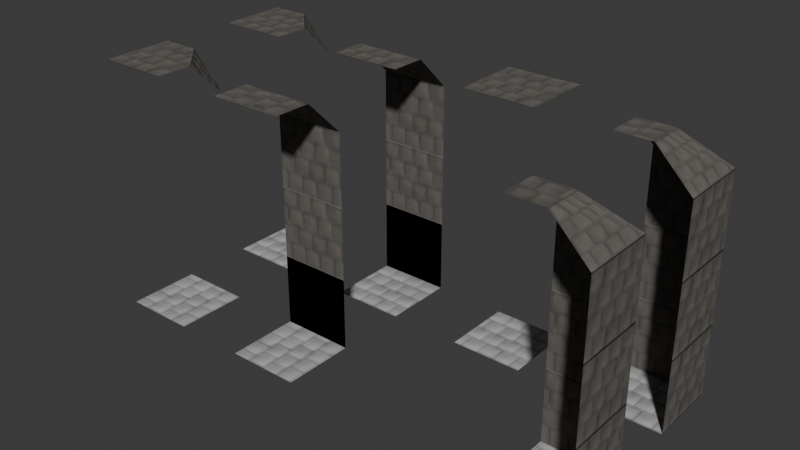 # Source: tilemap.blend  (saved by Blender 4.1.24; exported with 4.5.12 LTS)
import bpy
from mathutils import Matrix  # noqa: F401  (used for matrix-valued properties, if any)

bpy.ops.wm.read_factory_settings(use_empty=True)
scene = bpy.context.scene
scene.name = 'Scene'

# ---- images (referenced by path relative to the original .blend; pixels are not part of the script)
import os
ASSET_DIR = os.environ.get("B2B_ASSET_DIR", "")  # directory of the original .blend (textures are referenced by path, not embedded)
HERE = os.path.dirname(os.path.abspath(__file__))  # packed textures are extracted next to this script under _unpacked/

def load_image(name, relpath, width, height, colorspace="sRGB"):
    """Load a texture the original file referenced (path relative to the .blend, or extracted next to this script)."""
    p = next((c for c in (os.path.join(HERE, relpath), os.path.join(ASSET_DIR, relpath)) if relpath and os.path.exists(c)), "")
    if p:
        img = bpy.data.images.load(p, check_existing=True)
        img.name = name
    else:  # same state as the original file: an image datablock whose file is absent (Cycles renders it pink)
        img = bpy.data.images.new(name, width, height)
        img.source = "FILE"
        img.filepath = "//" + (relpath or name)
    img.colorspace_settings.name = colorspace
    return img
img_map = load_image('map', '_unpacked/map.e11ddab0.png', 64, 64, 'sRGB')
img_map_n = load_image('map_n', '_unpacked/map_n.f56bfbdc.png', 64, 64, 'Non-Color')

# ---- materials (node trees are filled in below, after node groups)
mat_material_001 = bpy.data.materials.new('Material.001')
mat_material_001.use_transparent_shadow = False

# ---- material node trees
mat_material_001.use_nodes = True; mat_material_001.node_tree.nodes.clear()
_N = mat_material_001.node_tree.nodes; _L = mat_material_001.node_tree.links
n0 = _N.new('ShaderNodeBsdfPrincipled'); n0.name = 'Principled BSDF'; n0.location = (10, 300)
n0.inputs[2].default_value = 1.0
n0.inputs[13].default_value = 0.0
n0.inputs[20].default_value = 0.0
n1 = _N.new('ShaderNodeOutputMaterial'); n1.name = 'Material Output'; n1.location = (300, 300)
n2 = _N.new('ShaderNodeTexImage'); n2.name = 'Image Texture'; n2.location = (-440, 440)
n2.label = 'BASE COLOR'
n2.image = img_map
n2.interpolation = 'Closest'
n3 = _N.new('ShaderNodeNormalMap'); n3.name = 'Normal Map'; n3.location = (-350, -60)
n3.uv_map = 'UVMap'
n4 = _N.new('ShaderNodeTexImage'); n4.name = 'Image Texture.001'; n4.location = (-640, -20)
n4.label = 'NORMAL MAP'
n4.image = img_map_n
_L.new(n0.outputs[0], n1.inputs[0])
_L.new(n2.outputs[0], n0.inputs[0])
_L.new(n3.outputs[0], n0.inputs[5])
_L.new(n4.outputs[0], n3.inputs[1])
n1.is_active_output = True

# ---- world
world_world = bpy.data.worlds.new('World'); scene.world = world_world
world_world.use_nodes = True; world_world.node_tree.nodes.clear()
_N = world_world.node_tree.nodes; _L = world_world.node_tree.links
n0 = _N.new('ShaderNodeOutputWorld'); n0.name = 'World Output'; n0.location = (300, 300)
n1 = _N.new('ShaderNodeBackground'); n1.name = 'Background'; n1.location = (10, 300)
n1.inputs[0].default_value = (0.05088, 0.05088, 0.05088, 1.0)
_L.new(n1.outputs[0], n0.inputs[0])
n0.is_active_output = True
world_world.color = (0.05088, 0.05088, 0.05088)
world_world.use_sun_shadow = False
world_world.sun_shadow_jitter_overblur = 0.0

# ---- meshes
me_plane = bpy.data.meshes.new('Plane')
me_plane.from_pydata([(-0.5, -0.5, 0.0), (0.5, -0.5, 0.0), (-0.5, 0.5, 0.0), (-0.5, 0.5, 0.0), (0.5, 0.5, 0.0), (0.5, 0.5, 0.0), (-0.5, 0.5, 1.0), (0.5, 0.5, 1.0), (-0.5, 0.5, 3.0), (0.5, 0.5, 3.0), (-0.5, 0.0, 3.5), (-0.5, 0.0, 3.5), (0.5, 0.0, 3.5), (0.5, 0.0, 3.5), (-0.5, -0.5, 3.5), (0.5, -0.5, 3.5), (-0.5, 0.5, 0.0), (0.5, 0.5, 0.0), (-0.5, 0.5, 1.0), (0.5, 0.5, 1.0), (-0.5, 0.5, 1.0), (0.5, 0.5, 1.0), (-0.5, 0.5, 2.0), (0.5, 0.5, 2.0), (-0.5, 0.5, 2.0), (0.5, 0.5, 2.0), (-0.5, 0.5, 3.0), (0.5, 0.5, 3.0)], [], [(0, 1, 5), (0, 5, 3), (2, 4, 7), (2, 7, 6), (16, 17, 19), (16, 19, 18), (8, 9, 12), (8, 12, 10), (11, 13, 15), (11, 15, 14), (20, 21, 23), (20, 23, 22), (24, 25, 27), (24, 27, 26)])
_uv = me_plane.uv_layers.new(name='UVMap')
_uv.uv.foreach_set('vector', [0.5, 0.5, 1.0, 0.5, 1.0, 1.0, 0.5, 0.5, 1.0, 1.0, 0.5, 1.0, 0.0, 0.5, 0.5, 0.5, 0.5, 1.0, 0.0, 0.5, 0.5, 1.0, 0.0, 1.0, 0.0, 0.5, 0.5, 0.5, 0.5, 1.0, 0.0, 0.5, 0.5, 1.0, 0.0, 1.0, 0.0, 0.5, 0.5, 0.5, 0.5, 1.0, 0.0, 0.5, 0.5, 1.0, 0.0, 1.0, 0.0, 0.75, 0.5, 0.75, 0.5, 1.0, 0.0, 0.75, 0.5, 1.0, 0.0, 1.0, 0.0, 0.5, 0.5, 0.5, 0.5, 1.0, 0.0, 0.5, 0.5, 1.0, 0.0, 1.0, 0.0, 0.5, 0.5, 0.5, 0.5, 1.0, 0.0, 0.5, 0.5, 1.0, 0.0, 1.0])
me_plane.materials.append(mat_material_001)
me_plane.update()
me_plane.normals_split_custom_set([tuple(v) for v in zip(*[iter([0.0, 0.0, 1.0, 0.0, 0.0, 1.0, 0.0, 0.0, 1.0, 0.0, 0.0, 1.0, 0.0, 0.0, 1.0, 0.0, 0.0, 1.0, 0.0, -1.0, 0.0, 0.0, -1.0, 0.0, 0.0, -1.0, 0.0, 0.0, -1.0, 0.0, 0.0, -1.0, 0.0, 0.0, -1.0, 0.0, 0.0, -1.0, 0.0, 0.0, -1.0, 0.0, 0.0, -1.0, 0.0, 0.0, -1.0, 0.0, 0.0, -1.0, 0.0, 0.0, -1.0, 0.0, 0.0, -0.7071, -0.7071, 0.0, -0.7071, -0.7071, 0.0, -0.7071, -0.7071, 0.0, -0.7071, -0.7071, 0.0, -0.7071, -0.7071, 0.0, -0.7071, -0.7071, 0.0, 0.0, -1.0, 0.0, 0.0, -1.0, 0.0, 0.0, -1.0, 0.0, 0.0, -1.0, 0.0, 0.0, -1.0, 0.0, 0.0, -1.0, 0.0, -1.0, 0.0, 0.0, -1.0, 0.0, 0.0, -1.0, 0.0, 0.0, -1.0, 0.0, 0.0, -1.0, 0.0, 0.0, -1.0, 0.0, 0.0, -1.0, 0.0, 0.0, -1.0, 0.0, 0.0, -1.0, 0.0, 0.0, -1.0, 0.0, 0.0, -1.0, 0.0, 0.0, -1.0, 0.0])] * 3)])
me_plane_002 = bpy.data.meshes.new('Plane.002')
me_plane_002.from_pydata([(-0.5, -0.5, 0.0), (-0.5, 0.5, 0.0), (-0.5, 0.5, 0.0), (-0.5, 0.5, 1.0), (-0.5, 0.0, 3.5), (-0.5, 0.0, 3.5), (0.0, 0.0, 3.5), (0.0, 0.0, 3.5), (0.0, 0.0, 3.5), (-0.5, 0.5, 3.0), (-0.5, -0.5, 3.5), (0.5, 0.5, 1.192e-07), (0.5, 0.5, 1.192e-07), (0.5, 0.5, 1.192e-07), (0.5, -0.5, 1.192e-07), (0.5, -0.5, 1.192e-07), (0.5, 0.5, 1.0), (0.5, 0.5, 1.0), (0.5, -0.5, 1.0), (0.5, 0.5, 3.0), (0.5, 0.5, 3.0), (0.5, -0.5, 3.0), (0.0, -0.5, 3.5), (0.0, -0.5, 3.5), (-0.5, 0.5, 1.0), (-0.5, 0.5, 2.0), (0.5, 0.5, 1.0), (0.5, 0.5, 1.0), (0.5, -0.5, 1.0), (0.5, 0.5, 2.0), (0.5, 0.5, 2.0), (0.5, -0.5, 2.0), (-0.5, 0.5, 2.0), (-0.5, 0.5, 3.0), (0.5, 0.5, 2.0), (0.5, 0.5, 2.0), (0.5, -0.5, 2.0), (0.5, 0.5, 3.0), (0.5, 0.5, 3.0), (0.5, -0.5, 3.0)], [], [(0, 14, 12), (0, 12, 2), (1, 11, 16), (1, 16, 3), (27, 28, 31), (27, 31, 30), (9, 19, 6), (9, 6, 4), (5, 7, 10), (13, 15, 18), (13, 18, 17), (24, 26, 29), (24, 29, 25), (20, 21, 23), (20, 23, 8), (7, 22, 10), (35, 36, 39), (35, 39, 38), (32, 34, 37), (32, 37, 33)])
_uv = me_plane_002.uv_layers.new(name='UVMap')
_uv.uv.foreach_set('vector', [0.5, 0.5, 1.0, 0.5, 1.0, 1.0, 0.5, 0.5, 1.0, 1.0, 0.5, 1.0, 0.0, 0.5, 0.5, 0.5, 0.5, 1.0, 0.0, 0.5, 0.5, 1.0, 0.0, 1.0, 0.0, 0.5, 0.5, 0.5, 0.5, 1.0, 0.0, 0.5, 0.5, 1.0, 0.0, 1.0, 0.0, 0.5, 0.5, 0.5, 0.5, 1.0, 0.0, 0.5, 0.5, 1.0, 0.0, 1.0, 0.3808, 0.6348, 0.3808, 0.8847, 0.1309, 0.6348, 0.0, 0.5, 0.5, 0.5, 0.5, 1.0, 0.0, 0.5, 0.5, 1.0, 0.0, 1.0, 0.0, 0.5, 0.5, 0.5, 0.5, 1.0, 0.0, 0.5, 0.5, 1.0, 0.0, 1.0, 0.0, 0.5, 0.5, 0.5, 0.5, 1.0, 0.0, 0.5, 0.5, 1.0, 0.0, 1.0, 0.3808, 0.8847, 0.1309, 0.8847, 0.1309, 0.6348, 0.0, 0.5, 0.5, 0.5, 0.5, 1.0, 0.0, 0.5, 0.5, 1.0, 0.0, 1.0, 0.0, 0.5, 0.5, 0.5, 0.5, 1.0, 0.0, 0.5, 0.5, 1.0, 0.0, 1.0])
me_plane_002.materials.append(mat_material_001)
me_plane_002.update()
me_plane_002.normals_split_custom_set([tuple(v) for v in zip(*[iter([-1.192e-07, 3.553e-15, 1.0, -1.192e-07, 3.553e-15, 1.0, -1.192e-07, 3.553e-15, 1.0, -1.192e-07, 0.0, 1.0, -1.192e-07, 0.0, 1.0, -1.192e-07, 0.0, 1.0, -2.98e-08, -1.0, 0.0, -2.98e-08, -1.0, 0.0, -2.98e-08, -1.0, 0.0, -2.98e-08, -1.0, 0.0, -2.98e-08, -1.0, 0.0, -2.98e-08, -1.0, 0.0, -1.0, 5.96e-08, 0.0, -1.0, 5.96e-08, 0.0, -1.0, 5.96e-08, 0.0, -1.0, 0.0, 0.0, -1.0, 0.0, 0.0, -1.0, 0.0, 0.0, 0.0, -0.7071, -0.7071, 0.0, -0.7071, -0.7071, 0.0, -0.7071, -0.7071, 0.0, -0.7071, -0.7071, 0.0, -0.7071, -0.7071, 0.0, -0.7071, -0.7071, 0.0, 0.0, -1.0, 0.0, 0.0, -1.0, 0.0, 0.0, -1.0, -1.0, 5.96e-08, 0.0, -1.0, 5.96e-08, 0.0, -1.0, 5.96e-08, 0.0, -1.0, 0.0, 0.0, -1.0, 0.0, 0.0, -1.0, 0.0, 0.0, -2.98e-08, -1.0, 0.0, -2.98e-08, -1.0, 0.0, -2.98e-08, -1.0, 0.0, -2.98e-08, -1.0, 0.0, -2.98e-08, -1.0, 0.0, -2.98e-08, -1.0, 0.0, -0.7071, 2.107e-08, -0.7071, -0.7071, 2.107e-08, -0.7071, -0.7071, 2.107e-08, -0.7071, -0.7071, 0.0, -0.7071, -0.7071, 0.0, -0.7071, -0.7071, 0.0, -0.7071, 0.0, 0.0, -1.0, 0.0, 0.0, -1.0, 0.0, 0.0, -1.0, -1.0, 5.96e-08, 0.0, -1.0, 5.96e-08, 0.0, -1.0, 5.96e-08, 0.0, -1.0, 0.0, 0.0, -1.0, 0.0, 0.0, -1.0, 0.0, 0.0, -2.98e-08, -1.0, 0.0, -2.98e-08, -1.0, 0.0, -2.98e-08, -1.0, 0.0, -2.98e-08, -1.0, 0.0, -2.98e-08, -1.0, 0.0, -2.98e-08, -1.0, 0.0])] * 3)])
me_plane_003 = bpy.data.meshes.new('Plane.003')
me_plane_003.from_pydata([(-0.5, -0.5, 0.0), (0.5, -0.5, 0.0), (-0.5, 0.5, 0.0), (0.5, 0.5, 0.0), (-0.5, 0.5, 3.5), (0.5, 0.5, 3.5), (-0.5, -0.5, 3.5), (0.5, -0.5, 3.5)], [], [(0, 1, 3), (0, 3, 2), (4, 5, 7), (4, 7, 6)])
_uv = me_plane_003.uv_layers.new(name='UVMap')
_uv.uv.foreach_set('vector', [0.5, 0.5, 1.0, 0.5, 1.0, 1.0, 0.5, 0.5, 1.0, 1.0, 0.5, 1.0, 0.0, 0.5, 0.5, 0.5, 0.5, 1.0, 0.0, 0.5, 0.5, 1.0, 0.0, 1.0])
me_plane_003.materials.append(mat_material_001)
me_plane_003.update()
me_plane_003.normals_split_custom_set([tuple(v) for v in zip(*[iter([0.0, 0.0, 1.0, 0.0, 0.0, 1.0, 0.0, 0.0, 1.0, 0.0, 0.0, 1.0, 0.0, 0.0, 1.0, 0.0, 0.0, 1.0, 0.0, 0.0, -1.0, 0.0, 0.0, -1.0, 0.0, 0.0, -1.0, 0.0, 0.0, -1.0, 0.0, 0.0, -1.0, 0.0, 0.0, -1.0])] * 3)])
me_plane_005 = bpy.data.meshes.new('Plane.005')
me_plane_005.from_pydata([(-0.5, -0.5, 0.0), (0.5, -0.5, 0.0), (-0.5, 0.5, 0.0), (0.5, 0.5, 0.0), (-0.5, 0.5, 3.5), (0.5, 0.5, 3.0), (-0.5, -0.5, 3.5), (0.5, -0.5, 3.5), (0.5, 0.0, 3.5), (0.5, 0.0, 3.5), (0.0, 0.5, 3.5), (0.0, 0.5, 3.5)], [], [(0, 1, 3), (0, 3, 2), (6, 4, 10), (10, 8, 7), (10, 7, 6), (9, 11, 5)])
_uv = me_plane_005.uv_layers.new(name='UVMap')
_uv.uv.foreach_set('vector', [0.5, 0.5, 1.0, 0.5, 1.0, 1.0, 0.5, 0.5, 1.0, 1.0, 0.5, 1.0, 0.0, 1.0, 0.0, 0.5, 0.25, 0.5, 0.25, 0.5, 0.5, 0.75, 0.5, 1.0, 0.25, 0.5, 0.5, 1.0, 0.0, 1.0, 0.4987, 1.0, 0.0, 1.0, 0.25, 0.5])
me_plane_005.materials.append(mat_material_001)
me_plane_005.update()
me_plane_005.normals_split_custom_set([tuple(v) for v in zip(*[iter([0.0, 0.0, 1.0, 0.0, 0.0, 1.0, 0.0, 0.0, 1.0, 0.0, 0.0, 1.0, 0.0, 0.0, 1.0, 0.0, 0.0, 1.0, 0.0, 0.0, -1.0, 0.0, 0.0, -1.0, 0.0, 0.0, -1.0, 0.0, 0.0, -1.0, 0.0, 0.0, -1.0, 0.0, 0.0, -1.0, 0.0, 0.0, -1.0, 0.0, 0.0, -1.0, 0.0, 0.0, -1.0, -0.5774, -0.5774, -0.5774, -0.5774, -0.5774, -0.5774, -0.5774, -0.5774, -0.5774])] * 3)])
me_plane_001 = bpy.data.meshes.new('Plane.001')
me_plane_001.from_pydata([(-0.5, -0.5, 0.0), (0.5, -0.5, 0.0), (-0.5, 0.5, 0.0), (-0.5, 0.5, 0.0), (0.5, 0.5, 0.0), (0.5, 0.5, 0.0), (-0.5, 0.5, 1.0), (0.5, 0.5, 1.0), (-0.5, 0.5, 3.0), (0.5, 0.5, 3.0), (-0.5, 0.0, 3.5), (-0.5, 0.0, 3.5), (0.5, 0.0, 3.5), (0.5, 0.0, 3.5), (-0.5, -0.5, 3.5), (0.5, -0.5, 3.5), (-0.5, 0.5, 0.0), (0.5, 0.5, 0.0), (-0.5, 0.5, 1.0), (0.5, 0.5, 1.0), (-0.5, 0.5, 1.0), (0.5, 0.5, 1.0), (-0.5, 0.5, 2.0), (0.5, 0.5, 2.0), (-0.5, 0.5, 2.0), (0.5, 0.5, 2.0), (-0.5, 0.5, 3.0), (0.5, 0.5, 3.0)], [], [(0, 1, 5), (0, 5, 3), (2, 4, 7), (2, 7, 6), (16, 17, 19), (16, 19, 18), (8, 9, 12), (8, 12, 10), (11, 13, 15), (11, 15, 14), (20, 21, 23), (20, 23, 22), (24, 25, 27), (24, 27, 26)])
_uv = me_plane_001.uv_layers.new(name='UVMap')
_uv.uv.foreach_set('vector', [1.0, 0.5, 1.0, 1.0, 0.5, 1.0, 1.0, 0.5, 0.5, 1.0, 0.5, 0.5, 0.0, 0.5, 0.5, 0.5, 0.5, 1.0, 0.0, 0.5, 0.5, 1.0, 0.0, 1.0, 0.0, 0.5, 0.5, 0.5, 0.5, 1.0, 0.0, 0.5, 0.5, 1.0, 0.0, 1.0, 0.0, 0.5, 0.5, 0.5, 0.5, 1.0, 0.0, 0.5, 0.5, 1.0, 0.0, 1.0, 0.25, 0.5, 0.25, 1.0, 2.98e-08, 1.0, 0.2495, 0.502, -0.0004999, 1.002, -0.0004999, 0.502, 0.0, 0.5, 0.5, 0.5, 0.5, 1.0, 0.0, 0.5, 0.5, 1.0, 0.0, 1.0, 0.0, 0.5, 0.5, 0.5, 0.5, 1.0, 0.0, 0.5, 0.5, 1.0, 0.0, 1.0])
me_plane_001.materials.append(mat_material_001)
me_plane_001.update()
me_plane_001.normals_split_custom_set([tuple(v) for v in zip(*[iter([0.0, 0.0, 1.0, 0.0, 0.0, 1.0, 0.0, 0.0, 1.0, 0.0, 0.0, 1.0, 0.0, 0.0, 1.0, 0.0, 0.0, 1.0, 0.0, -1.0, 0.0, 0.0, -1.0, 0.0, 0.0, -1.0, 0.0, 0.0, -1.0, 0.0, 0.0, -1.0, 0.0, 0.0, -1.0, 0.0, 0.0, -1.0, 0.0, 0.0, -1.0, 0.0, 0.0, -1.0, 0.0, 0.0, -1.0, 0.0, 0.0, -1.0, 0.0, 0.0, -1.0, 0.0, 0.0, -0.7071, -0.7071, 0.0, -0.7071, -0.7071, 0.0, -0.7071, -0.7071, 0.0, -0.7071, -0.7071, 0.0, -0.7071, -0.7071, 0.0, -0.7071, -0.7071, 0.0, 0.0, -1.0, 0.0, 0.0, -1.0, 0.0, 0.0, -1.0, 0.0, 0.0, -1.0, 0.0, 0.0, -1.0, 0.0, 0.0, -1.0, 0.0, -1.0, 0.0, 0.0, -1.0, 0.0, 0.0, -1.0, 0.0, 0.0, -1.0, 0.0, 0.0, -1.0, 0.0, 0.0, -1.0, 0.0, 0.0, -1.0, 0.0, 0.0, -1.0, 0.0, 0.0, -1.0, 0.0, 0.0, -1.0, 0.0, 0.0, -1.0, 0.0, 0.0, -1.0, 0.0])] * 3)])
me_plane_004 = bpy.data.meshes.new('Plane.004')
me_plane_004.from_pydata([(-0.5, -0.5, 0.0), (-0.5, 0.5, 0.0), (-0.5, 0.5, 0.0), (-0.5, 0.5, 1.0), (-0.5, 0.0, 3.5), (-0.5, 0.0, 3.5), (0.0, 0.0, 3.5), (0.0, 0.0, 3.5), (0.0, 0.0, 3.5), (-0.5, 0.5, 3.0), (-0.5, -0.5, 3.5), (0.5, 0.5, 1.192e-07), (0.5, 0.5, 1.192e-07), (0.5, 0.5, 1.192e-07), (0.5, -0.5, 1.192e-07), (0.5, -0.5, 1.192e-07), (0.5, 0.5, 1.0), (0.5, 0.5, 1.0), (0.5, -0.5, 1.0), (0.5, 0.5, 3.0), (0.5, 0.5, 3.0), (0.5, -0.5, 3.0), (0.0, -0.5, 3.5), (0.0, -0.5, 3.5), (-0.5, 0.5, 1.0), (-0.5, 0.5, 2.0), (0.5, 0.5, 1.0), (0.5, 0.5, 1.0), (0.5, -0.5, 1.0), (0.5, 0.5, 2.0), (0.5, 0.5, 2.0), (0.5, -0.5, 2.0), (-0.5, 0.5, 2.0), (-0.5, 0.5, 3.0), (0.5, 0.5, 2.0), (0.5, 0.5, 2.0), (0.5, -0.5, 2.0), (0.5, 0.5, 3.0), (0.5, 0.5, 3.0), (0.5, -0.5, 3.0)], [], [(0, 14, 12), (0, 12, 2), (1, 11, 16), (1, 16, 3), (27, 28, 31), (27, 31, 30), (9, 19, 6), (9, 6, 4), (5, 7, 10), (13, 15, 18), (13, 18, 17), (24, 26, 29), (24, 29, 25), (20, 21, 23), (20, 23, 8), (7, 22, 10), (35, 36, 39), (35, 39, 38), (32, 34, 37), (32, 37, 33)])
_uv = me_plane_004.uv_layers.new(name='UVMap')
_uv.uv.foreach_set('vector', [1.0, 0.5, 1.0, 1.0, 0.5, 1.0, 1.0, 0.5, 0.5, 1.0, 0.5, 0.5, 0.0, 0.5, 0.5, 0.5, 0.5, 1.0, 0.0, 0.5, 0.5, 1.0, 0.0, 1.0, 0.0, 0.5, 0.5, 0.5, 0.5, 1.0, 0.0, 0.5, 0.5, 1.0, 0.0, 1.0, 0.0, 0.5, 0.5, 0.5, 0.5, 1.0, 0.0, 0.5, 0.5, 1.0, 0.0, 1.0, 0.3808, 0.8847, 0.1309, 0.8847, 0.3808, 0.6348, 0.0, 0.5, 0.5, 0.5, 0.5, 1.0, 0.0, 0.5, 0.5, 1.0, 0.0, 1.0, 0.0, 0.5, 0.5, 0.5, 0.5, 1.0, 0.0, 0.5, 0.5, 1.0, 0.0, 1.0, 0.0, 0.5, 0.5, 0.5, 0.5, 1.0, 0.0, 0.5, 0.5, 1.0, 0.0, 1.0, 0.1309, 0.8847, 0.1309, 0.6348, 0.3808, 0.6348, 0.0, 0.5, 0.5, 0.5, 0.5, 1.0, 0.0, 0.5, 0.5, 1.0, 0.0, 1.0, 0.0, 0.5, 0.5, 0.5, 0.5, 1.0, 0.0, 0.5, 0.5, 1.0, 0.0, 1.0])
me_plane_004.materials.append(mat_material_001)
me_plane_004.update()
me_plane_004.normals_split_custom_set([tuple(v) for v in zip(*[iter([-1.192e-07, 3.553e-15, 1.0, -1.192e-07, 3.553e-15, 1.0, -1.192e-07, 3.553e-15, 1.0, -1.192e-07, 0.0, 1.0, -1.192e-07, 0.0, 1.0, -1.192e-07, 0.0, 1.0, -2.98e-08, -1.0, 0.0, -2.98e-08, -1.0, 0.0, -2.98e-08, -1.0, 0.0, -2.98e-08, -1.0, 0.0, -2.98e-08, -1.0, 0.0, -2.98e-08, -1.0, 0.0, -1.0, 5.96e-08, 0.0, -1.0, 5.96e-08, 0.0, -1.0, 5.96e-08, 0.0, -1.0, 0.0, 0.0, -1.0, 0.0, 0.0, -1.0, 0.0, 0.0, 0.0, -0.7071, -0.7071, 0.0, -0.7071, -0.7071, 0.0, -0.7071, -0.7071, 0.0, -0.7071, -0.7071, 0.0, -0.7071, -0.7071, 0.0, -0.7071, -0.7071, 0.0, 0.0, -1.0, 0.0, 0.0, -1.0, 0.0, 0.0, -1.0, -1.0, 5.96e-08, 0.0, -1.0, 5.96e-08, 0.0, -1.0, 5.96e-08, 0.0, -1.0, 0.0, 0.0, -1.0, 0.0, 0.0, -1.0, 0.0, 0.0, -2.98e-08, -1.0, 0.0, -2.98e-08, -1.0, 0.0, -2.98e-08, -1.0, 0.0, -2.98e-08, -1.0, 0.0, -2.98e-08, -1.0, 0.0, -2.98e-08, -1.0, 0.0, -0.7071, 2.107e-08, -0.7071, -0.7071, 2.107e-08, -0.7071, -0.7071, 2.107e-08, -0.7071, -0.7071, 0.0, -0.7071, -0.7071, 0.0, -0.7071, -0.7071, 0.0, -0.7071, 0.0, 0.0, -1.0, 0.0, 0.0, -1.0, 0.0, 0.0, -1.0, -1.0, 5.96e-08, 0.0, -1.0, 5.96e-08, 0.0, -1.0, 5.96e-08, 0.0, -1.0, 0.0, 0.0, -1.0, 0.0, 0.0, -1.0, 0.0, 0.0, -2.98e-08, -1.0, 0.0, -2.98e-08, -1.0, 0.0, -2.98e-08, -1.0, 0.0, -2.98e-08, -1.0, 0.0, -2.98e-08, -1.0, 0.0, -2.98e-08, -1.0, 0.0])] * 3)])
me_plane_006 = bpy.data.meshes.new('Plane.006')
me_plane_006.from_pydata([(-0.5, -0.5, 0.0), (0.5, -0.5, 0.0), (-0.5, 0.5, 0.0), (0.5, 0.5, 0.0), (-0.5, 0.5, 3.5), (0.5, 0.5, 3.0), (-0.5, -0.5, 3.5), (0.5, -0.5, 3.5), (0.5, 0.0, 3.5), (0.5, 0.0, 3.5), (0.0, 0.5, 3.5), (0.0, 0.5, 3.5)], [], [(0, 1, 3), (0, 3, 2), (6, 4, 10), (10, 8, 7), (10, 7, 6), (9, 11, 5)])
_uv = me_plane_006.uv_layers.new(name='UVMap')
_uv.uv.foreach_set('vector', [1.0, 0.5, 1.0, 1.0, 0.5, 1.0, 1.0, 0.5, 0.5, 1.0, 0.5, 0.5, 0.0, 1.0, 0.0, 0.5, 0.25, 0.5, 0.25, 0.5, 0.5, 0.75, 0.5, 1.0, 0.25, 0.5, 0.5, 1.0, 0.0, 1.0, 0.4987, 1.0, 0.0, 1.0, 0.25, 0.5])
me_plane_006.materials.append(mat_material_001)
me_plane_006.update()
me_plane_006.normals_split_custom_set([tuple(v) for v in zip(*[iter([0.0, 0.0, 1.0, 0.0, 0.0, 1.0, 0.0, 0.0, 1.0, 0.0, 0.0, 1.0, 0.0, 0.0, 1.0, 0.0, 0.0, 1.0, 0.0, 0.0, -1.0, 0.0, 0.0, -1.0, 0.0, 0.0, -1.0, 0.0, 0.0, -1.0, 0.0, 0.0, -1.0, 0.0, 0.0, -1.0, 0.0, 0.0, -1.0, 0.0, 0.0, -1.0, 0.0, 0.0, -1.0, -0.5774, -0.5774, -0.5774, -0.5774, -0.5774, -0.5774, -0.5774, -0.5774, -0.5774])] * 3)])

# ---- objects
ob_wall_1_col = bpy.data.objects.new('wall-1-col', me_plane)
ob_corner_in_col = bpy.data.objects.new('corner-in-col', me_plane_002)
ob_floor_col = bpy.data.objects.new('floor-col', me_plane_003)
ob_corner_out_col = bpy.data.objects.new('corner-out-col', me_plane_005)
ob_wall_2_col = bpy.data.objects.new('wall-2-col', me_plane_001)
ob_corner_in_col_001 = bpy.data.objects.new('corner-in-col.001', me_plane_004)
ob_corner_out_col_001 = bpy.data.objects.new('corner-out-col.001', me_plane_006)

# ---- transforms, parenting, visibility, modifiers, constraints
ob_wall_1_col.location = (-3.0, -0.0, 0.0)
ob_wall_1_col.rotation_mode = 'QUATERNION'
ob_wall_1_col.rotation_quaternion = (1.0, 0.0, 0.0, 0.0)
ob_corner_in_col.location = (1.0, 0.0, 0.0)
ob_corner_in_col.rotation_mode = 'QUATERNION'
ob_corner_in_col.rotation_quaternion = (1.0, 0.0, 0.0, 0.0)
ob_floor_col.location = (-1.0, -0.0, 0.0)
ob_floor_col.rotation_mode = 'QUATERNION'
ob_floor_col.rotation_quaternion = (1.0, 0.0, 0.0, 0.0)
ob_corner_out_col.location = (-5.0, -0.0, 0.0)
ob_corner_out_col.rotation_mode = 'QUATERNION'
ob_corner_out_col.rotation_quaternion = (1.0, 0.0, 0.0, 0.0)
ob_wall_2_col.location = (-3.0, -2.0, 0.0)
ob_wall_2_col.rotation_mode = 'QUATERNION'
ob_wall_2_col.rotation_quaternion = (1.0, 0.0, 0.0, 0.0)
ob_corner_in_col_001.location = (1.0, -2.0, 0.0)
ob_corner_in_col_001.rotation_mode = 'QUATERNION'
ob_corner_in_col_001.rotation_quaternion = (1.0, 0.0, 0.0, 0.0)
ob_corner_out_col_001.location = (-5.0, -2.0, 0.0)
ob_corner_out_col_001.rotation_mode = 'QUATERNION'
ob_corner_out_col_001.rotation_quaternion = (1.0, 0.0, 0.0, 0.0)

# ---- collection membership
scene.collection.objects.link(ob_wall_1_col)
scene.collection.objects.link(ob_corner_in_col)
scene.collection.objects.link(ob_floor_col)
scene.collection.objects.link(ob_corner_out_col)
scene.collection.objects.link(ob_wall_2_col)
scene.collection.objects.link(ob_corner_in_col_001)
scene.collection.objects.link(ob_corner_out_col_001)

# ---- scene / render settings (as saved in the file)
scene.frame_start = 1; scene.frame_end = 250; scene.frame_set(1)
scene.render.engine = 'BLENDER_EEVEE_NEXT'
scene.cycles.sampling_pattern = 'TABULATED_SOBOL'
scene.eevee.ray_tracing_options.trace_max_roughness = 0.0
bpy.context.view_layer.update()

# ---- added for rendering (the .blend has no active camera and no usable light): camera, sun
cam_auto = bpy.data.cameras.new('AutoCamera')
cam_auto.lens = 50.0
cam_auto.sensor_width = 36.0
cam_auto.clip_end = 1000.0
ob_auto_camera = bpy.data.objects.new('AutoCamera', cam_auto)
scene.collection.objects.link(ob_auto_camera)
ob_auto_camera.location = (5.7548, -10.3058, 7.95384)
ob_auto_camera.rotation_euler = (1.09748, -7.21219e-08, 0.694738)
scene.camera = ob_auto_camera
light_auto_sun = bpy.data.lights.new('AutoSun', 'SUN')
light_auto_sun.energy = 3.0
light_auto_sun.angle = 0.0523599
ob_auto_sun = bpy.data.objects.new('AutoSun', light_auto_sun)
scene.collection.objects.link(ob_auto_sun)
ob_auto_sun.rotation_euler = (0.872665, 0.174533, 0.523599)
bpy.context.view_layer.update()
